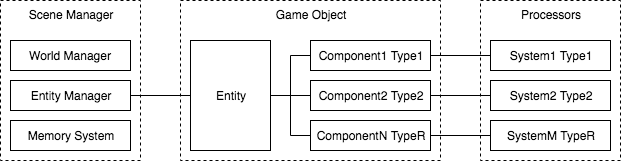

The diagram above was exported from draw.io. Its source (the exported page's mxGraphModel, read from the mxfile embedded in the PNG):
<mxGraphModel dx="918" dy="648" grid="1" gridSize="10" guides="1" tooltips="1" connect="1" arrows="1" fold="1" page="1" pageScale="1" pageWidth="827" pageHeight="1169" math="0" shadow="0">
  <root>
    <mxCell id="0" />
    <mxCell id="1" parent="0" />
    <mxCell id="2" value="Game Object" style="rounded=0;whiteSpace=wrap;html=1;dashed=1;verticalAlign=top;" vertex="1" parent="1">
      <mxGeometry x="280" y="200" width="260" height="160" as="geometry" />
    </mxCell>
    <mxCell id="3" value="Entity" style="rounded=0;whiteSpace=wrap;html=1;" vertex="1" parent="1">
      <mxGeometry x="290" y="240" width="80" height="110" as="geometry" />
    </mxCell>
    <mxCell id="4" style="edgeStyle=orthogonalEdgeStyle;rounded=0;orthogonalLoop=1;jettySize=auto;html=1;exitX=0;exitY=0.5;exitDx=0;exitDy=0;endArrow=none;endFill=0;" edge="1" source="5" target="3" parent="1">
      <mxGeometry relative="1" as="geometry" />
    </mxCell>
    <mxCell id="5" value="Component1 Type1" style="rounded=0;whiteSpace=wrap;html=1;" vertex="1" parent="1">
      <mxGeometry x="410" y="240" width="120" height="30" as="geometry" />
    </mxCell>
    <mxCell id="6" style="edgeStyle=orthogonalEdgeStyle;rounded=0;orthogonalLoop=1;jettySize=auto;html=1;exitX=0;exitY=0.5;exitDx=0;exitDy=0;endArrow=none;endFill=0;" edge="1" source="7" target="3" parent="1">
      <mxGeometry relative="1" as="geometry" />
    </mxCell>
    <mxCell id="7" value="Component2 Type2" style="rounded=0;whiteSpace=wrap;html=1;" vertex="1" parent="1">
      <mxGeometry x="410" y="280" width="120" height="30" as="geometry" />
    </mxCell>
    <mxCell id="8" style="edgeStyle=orthogonalEdgeStyle;rounded=0;orthogonalLoop=1;jettySize=auto;html=1;exitX=0;exitY=0.5;exitDx=0;exitDy=0;endArrow=none;endFill=0;" edge="1" source="9" target="3" parent="1">
      <mxGeometry relative="1" as="geometry" />
    </mxCell>
    <mxCell id="9" value="ComponentN TypeR" style="rounded=0;whiteSpace=wrap;html=1;" vertex="1" parent="1">
      <mxGeometry x="410" y="320" width="120" height="30" as="geometry" />
    </mxCell>
    <mxCell id="10" value="Processors" style="rounded=0;whiteSpace=wrap;html=1;dashed=1;verticalAlign=top;" vertex="1" parent="1">
      <mxGeometry x="580" y="200" width="140" height="160" as="geometry" />
    </mxCell>
    <mxCell id="11" style="edgeStyle=orthogonalEdgeStyle;rounded=0;orthogonalLoop=1;jettySize=auto;html=1;exitX=0;exitY=0.5;exitDx=0;exitDy=0;endArrow=none;endFill=0;" edge="1" source="12" target="5" parent="1">
      <mxGeometry relative="1" as="geometry" />
    </mxCell>
    <mxCell id="12" value="System1 Type1" style="rounded=0;whiteSpace=wrap;html=1;" vertex="1" parent="1">
      <mxGeometry x="590" y="240" width="120" height="30" as="geometry" />
    </mxCell>
    <mxCell id="13" style="edgeStyle=orthogonalEdgeStyle;rounded=0;orthogonalLoop=1;jettySize=auto;html=1;exitX=0;exitY=0.5;exitDx=0;exitDy=0;endArrow=none;endFill=0;" edge="1" source="14" target="7" parent="1">
      <mxGeometry relative="1" as="geometry" />
    </mxCell>
    <mxCell id="14" value="System2 Type2" style="rounded=0;whiteSpace=wrap;html=1;" vertex="1" parent="1">
      <mxGeometry x="590" y="280" width="120" height="30" as="geometry" />
    </mxCell>
    <mxCell id="15" style="edgeStyle=orthogonalEdgeStyle;rounded=0;orthogonalLoop=1;jettySize=auto;html=1;exitX=0;exitY=0.5;exitDx=0;exitDy=0;entryX=1;entryY=0.5;entryDx=0;entryDy=0;endArrow=none;endFill=0;" edge="1" source="16" target="9" parent="1">
      <mxGeometry relative="1" as="geometry" />
    </mxCell>
    <mxCell id="16" value="SystemM TypeR" style="rounded=0;whiteSpace=wrap;html=1;" vertex="1" parent="1">
      <mxGeometry x="590" y="320" width="120" height="30" as="geometry" />
    </mxCell>
    <mxCell id="17" value="Scene Manager" style="rounded=0;whiteSpace=wrap;html=1;dashed=1;verticalAlign=top;" vertex="1" parent="1">
      <mxGeometry x="100" y="200" width="140" height="160" as="geometry" />
    </mxCell>
    <mxCell id="18" value="World Manager" style="rounded=0;whiteSpace=wrap;html=1;" vertex="1" parent="1">
      <mxGeometry x="110" y="240" width="120" height="30" as="geometry" />
    </mxCell>
    <mxCell id="19" style="edgeStyle=orthogonalEdgeStyle;rounded=0;orthogonalLoop=1;jettySize=auto;html=1;exitX=1;exitY=0.5;exitDx=0;exitDy=0;endArrow=none;endFill=0;" edge="1" source="20" target="3" parent="1">
      <mxGeometry relative="1" as="geometry" />
    </mxCell>
    <mxCell id="20" value="Entity Manager" style="rounded=0;whiteSpace=wrap;html=1;" vertex="1" parent="1">
      <mxGeometry x="110" y="280" width="120" height="30" as="geometry" />
    </mxCell>
    <mxCell id="21" value="Memory System" style="rounded=0;whiteSpace=wrap;html=1;" vertex="1" parent="1">
      <mxGeometry x="110" y="320" width="120" height="30" as="geometry" />
    </mxCell>
  </root>
</mxGraphModel>